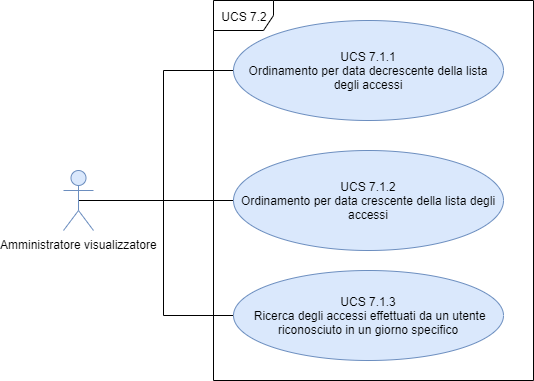

The diagram above was exported from draw.io. Its source (the exported page's mxGraphModel, read from the mxfile embedded in the PNG):
<mxGraphModel dx="1550" dy="836" grid="1" gridSize="10" guides="1" tooltips="1" connect="1" arrows="1" fold="1" page="1" pageScale="1" pageWidth="827" pageHeight="1169" math="0" shadow="0">
  <root>
    <mxCell id="TDkvOrW8gfQasPQDBj4b-0" />
    <mxCell id="TDkvOrW8gfQasPQDBj4b-1" parent="TDkvOrW8gfQasPQDBj4b-0" />
    <mxCell id="TDkvOrW8gfQasPQDBj4b-2" value="UCS 7.2" style="shape=umlFrame;whiteSpace=wrap;html=1;" vertex="1" parent="TDkvOrW8gfQasPQDBj4b-1">
      <mxGeometry x="300" y="200" width="320" height="380" as="geometry" />
    </mxCell>
    <mxCell id="TDkvOrW8gfQasPQDBj4b-3" style="edgeStyle=orthogonalEdgeStyle;rounded=0;orthogonalLoop=1;jettySize=auto;html=1;entryX=0;entryY=0.5;entryDx=0;entryDy=0;exitX=0.5;exitY=0.5;exitDx=0;exitDy=0;exitPerimeter=0;endArrow=none;endFill=0;" edge="1" parent="TDkvOrW8gfQasPQDBj4b-1" source="TDkvOrW8gfQasPQDBj4b-6" target="TDkvOrW8gfQasPQDBj4b-7">
      <mxGeometry relative="1" as="geometry" />
    </mxCell>
    <mxCell id="TDkvOrW8gfQasPQDBj4b-4" style="edgeStyle=orthogonalEdgeStyle;rounded=0;orthogonalLoop=1;jettySize=auto;html=1;entryX=0;entryY=0.5;entryDx=0;entryDy=0;endArrow=none;endFill=0;" edge="1" parent="TDkvOrW8gfQasPQDBj4b-1" source="TDkvOrW8gfQasPQDBj4b-6" target="TDkvOrW8gfQasPQDBj4b-8">
      <mxGeometry relative="1" as="geometry" />
    </mxCell>
    <mxCell id="TDkvOrW8gfQasPQDBj4b-5" style="edgeStyle=orthogonalEdgeStyle;rounded=0;orthogonalLoop=1;jettySize=auto;html=1;entryX=0;entryY=0.5;entryDx=0;entryDy=0;endArrow=none;endFill=0;" edge="1" parent="TDkvOrW8gfQasPQDBj4b-1" source="TDkvOrW8gfQasPQDBj4b-6" target="TDkvOrW8gfQasPQDBj4b-9">
      <mxGeometry relative="1" as="geometry" />
    </mxCell>
    <mxCell id="TDkvOrW8gfQasPQDBj4b-6" value="Amministratore visualizzatore&lt;div style=&quot;line-height: 120%&quot;&gt;&lt;/div&gt;" style="shape=umlActor;verticalLabelPosition=bottom;labelBackgroundColor=#ffffff;verticalAlign=top;html=1;fillColor=#dae8fc;strokeColor=#6c8ebf;" vertex="1" parent="TDkvOrW8gfQasPQDBj4b-1">
      <mxGeometry x="150" y="370" width="30" height="60" as="geometry" />
    </mxCell>
    <mxCell id="TDkvOrW8gfQasPQDBj4b-7" value="UCS 7.1.1&lt;br&gt;Ordinamento per data decrescente della lista degli accessi" style="ellipse;whiteSpace=wrap;html=1;fillColor=#dae8fc;strokeColor=#6c8ebf;" vertex="1" parent="TDkvOrW8gfQasPQDBj4b-1">
      <mxGeometry x="320" y="220" width="270" height="100" as="geometry" />
    </mxCell>
    <mxCell id="TDkvOrW8gfQasPQDBj4b-8" value="UCS 7.1.2&lt;br&gt;Ordinamento per data crescente della lista degli accessi" style="ellipse;whiteSpace=wrap;html=1;fillColor=#dae8fc;strokeColor=#6c8ebf;" vertex="1" parent="TDkvOrW8gfQasPQDBj4b-1">
      <mxGeometry x="320" y="350" width="270" height="100" as="geometry" />
    </mxCell>
    <mxCell id="TDkvOrW8gfQasPQDBj4b-9" value="UCS 7.1.3&lt;br&gt;&amp;nbsp;Ricerca degli accessi effettuati da un utente riconosciuto in un giorno specifico" style="ellipse;whiteSpace=wrap;html=1;fillColor=#dae8fc;strokeColor=#6c8ebf;" vertex="1" parent="TDkvOrW8gfQasPQDBj4b-1">
      <mxGeometry x="320" y="470" width="270" height="90" as="geometry" />
    </mxCell>
  </root>
</mxGraphModel>